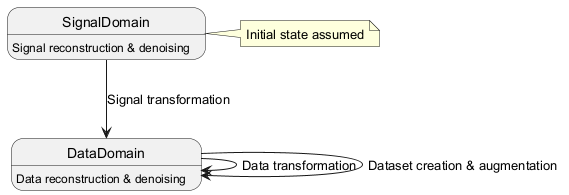

The diagram above was rendered by PlantUML. Its source (embedded in the PNG):
@startuml
state SignalDomain
state DataDomain
SignalDomain --> DataDomain : Signal transformation
DataDomain --> DataDomain : Data transformation
DataDomain --> DataDomain : Dataset creation & augmentation
SignalDomain : Signal reconstruction & denoising
DataDomain : Data reconstruction & denoising
note right of SignalDomain: Initial state assumed
@enduml